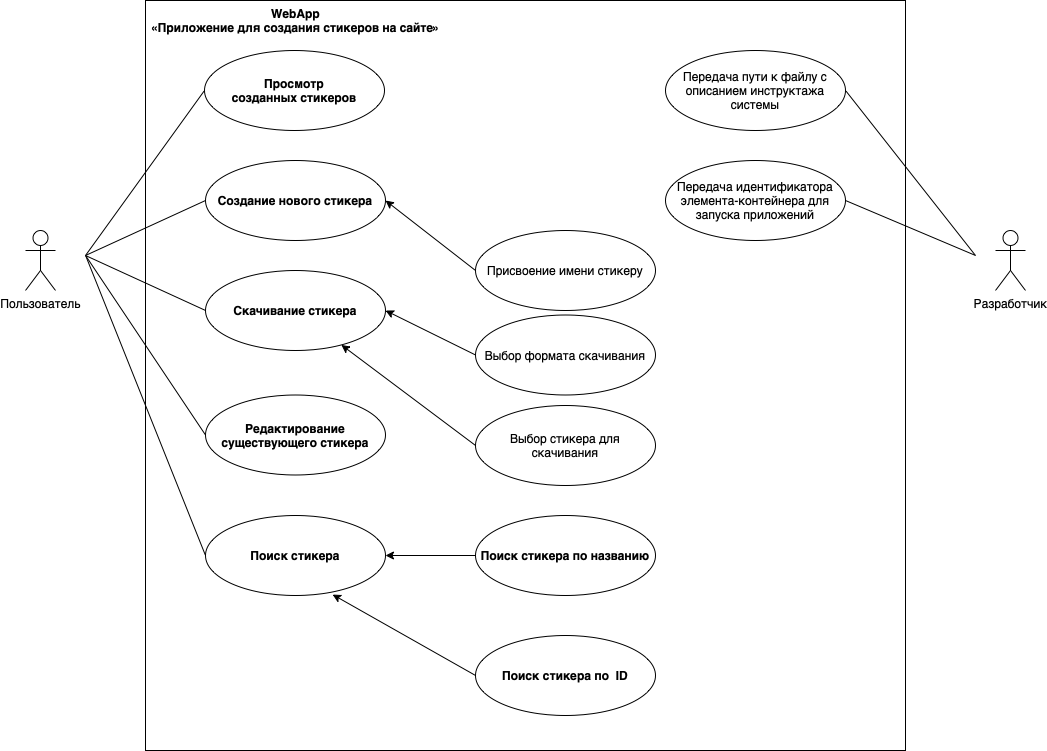

The diagram above was exported from draw.io. Its source (the exported page's mxGraphModel, read from the mxfile embedded in the PNG):
<mxGraphModel dx="2074" dy="1187" grid="1" gridSize="10" guides="1" tooltips="1" connect="1" arrows="1" fold="1" page="1" pageScale="1" pageWidth="1200" pageHeight="1600" math="0" shadow="0">
  <root>
    <mxCell id="0" />
    <mxCell id="1" parent="0" />
    <mxCell id="3adYVDJ4Z4CcryjXjX-t-1" value="" style="html=1;whiteSpace=wrap;" vertex="1" parent="1">
      <mxGeometry x="220" y="425" width="760" height="750" as="geometry" />
    </mxCell>
    <mxCell id="3adYVDJ4Z4CcryjXjX-t-2" value="&lt;b&gt;WebApp&lt;br&gt;«Приложение для создания стикеров на сайте»&lt;br&gt;&lt;/b&gt;" style="text;html=1;align=center;verticalAlign=middle;resizable=0;points=[];autosize=1;strokeColor=none;fillColor=none;" vertex="1" parent="1">
      <mxGeometry x="215" y="425" width="310" height="40" as="geometry" />
    </mxCell>
    <mxCell id="3adYVDJ4Z4CcryjXjX-t-3" value="Пользователь&lt;br&gt;" style="shape=umlActor;verticalLabelPosition=bottom;verticalAlign=top;html=1;" vertex="1" parent="1">
      <mxGeometry x="100" y="655" width="30" height="60" as="geometry" />
    </mxCell>
    <mxCell id="3adYVDJ4Z4CcryjXjX-t-4" value="Разработчик" style="shape=umlActor;verticalLabelPosition=bottom;verticalAlign=top;html=1;" vertex="1" parent="1">
      <mxGeometry x="1070" y="655" width="30" height="60" as="geometry" />
    </mxCell>
    <mxCell id="3adYVDJ4Z4CcryjXjX-t-6" value="&lt;b&gt;Просмотр созданных&amp;nbsp;стикеров&lt;/b&gt;" style="ellipse;whiteSpace=wrap;html=1;aspect=fixed;" vertex="1" parent="1">
      <mxGeometry x="279" y="475" width="180" height="80" as="geometry" />
    </mxCell>
    <mxCell id="3adYVDJ4Z4CcryjXjX-t-8" value="&lt;b&gt;Создание нового стикера&lt;/b&gt;" style="ellipse;whiteSpace=wrap;html=1;" vertex="1" parent="1">
      <mxGeometry x="280" y="585" width="180" height="80" as="geometry" />
    </mxCell>
    <mxCell id="3adYVDJ4Z4CcryjXjX-t-9" value="&lt;b&gt;Скачивание стикера&lt;/b&gt;" style="ellipse;whiteSpace=wrap;html=1;" vertex="1" parent="1">
      <mxGeometry x="280" y="695" width="180" height="80" as="geometry" />
    </mxCell>
    <mxCell id="3adYVDJ4Z4CcryjXjX-t-10" value="&lt;b&gt;Редактирование существующего стикера&lt;/b&gt;" style="ellipse;whiteSpace=wrap;html=1;" vertex="1" parent="1">
      <mxGeometry x="280" y="819.5" width="180" height="80" as="geometry" />
    </mxCell>
    <mxCell id="3adYVDJ4Z4CcryjXjX-t-11" value="&lt;b&gt;Поиск стикера&lt;/b&gt;" style="ellipse;whiteSpace=wrap;html=1;" vertex="1" parent="1">
      <mxGeometry x="280" y="940" width="180" height="80" as="geometry" />
    </mxCell>
    <mxCell id="3adYVDJ4Z4CcryjXjX-t-12" value="" style="endArrow=none;html=1;rounded=0;entryX=0;entryY=0.5;entryDx=0;entryDy=0;" edge="1" parent="1" target="3adYVDJ4Z4CcryjXjX-t-6">
      <mxGeometry width="50" height="50" relative="1" as="geometry">
        <mxPoint x="160" y="680" as="sourcePoint" />
        <mxPoint x="200" y="565" as="targetPoint" />
      </mxGeometry>
    </mxCell>
    <mxCell id="3adYVDJ4Z4CcryjXjX-t-13" value="" style="endArrow=none;html=1;rounded=0;entryX=0;entryY=0.5;entryDx=0;entryDy=0;" edge="1" parent="1" target="3adYVDJ4Z4CcryjXjX-t-8">
      <mxGeometry width="50" height="50" relative="1" as="geometry">
        <mxPoint x="160" y="680" as="sourcePoint" />
        <mxPoint x="290" y="525" as="targetPoint" />
      </mxGeometry>
    </mxCell>
    <mxCell id="3adYVDJ4Z4CcryjXjX-t-14" value="" style="endArrow=none;html=1;rounded=0;entryX=0;entryY=0.5;entryDx=0;entryDy=0;" edge="1" parent="1" target="3adYVDJ4Z4CcryjXjX-t-9">
      <mxGeometry width="50" height="50" relative="1" as="geometry">
        <mxPoint x="160" y="680" as="sourcePoint" />
        <mxPoint x="290" y="635" as="targetPoint" />
      </mxGeometry>
    </mxCell>
    <mxCell id="3adYVDJ4Z4CcryjXjX-t-15" value="" style="endArrow=none;html=1;rounded=0;entryX=0;entryY=0.5;entryDx=0;entryDy=0;" edge="1" parent="1" target="3adYVDJ4Z4CcryjXjX-t-10">
      <mxGeometry width="50" height="50" relative="1" as="geometry">
        <mxPoint x="160" y="680" as="sourcePoint" />
        <mxPoint x="300" y="645" as="targetPoint" />
      </mxGeometry>
    </mxCell>
    <mxCell id="3adYVDJ4Z4CcryjXjX-t-16" value="" style="endArrow=none;html=1;rounded=0;entryX=0;entryY=0.5;entryDx=0;entryDy=0;" edge="1" parent="1" target="3adYVDJ4Z4CcryjXjX-t-11">
      <mxGeometry width="50" height="50" relative="1" as="geometry">
        <mxPoint x="160" y="680" as="sourcePoint" />
        <mxPoint x="310" y="655" as="targetPoint" />
      </mxGeometry>
    </mxCell>
    <mxCell id="3adYVDJ4Z4CcryjXjX-t-20" value="Передача пути к файлу с описанием инструктажа системы" style="ellipse;whiteSpace=wrap;html=1;" vertex="1" parent="1">
      <mxGeometry x="740" y="475" width="180" height="80" as="geometry" />
    </mxCell>
    <mxCell id="3adYVDJ4Z4CcryjXjX-t-21" value="Передача идентификатора элемента-контейнера для запуска приложений" style="ellipse;whiteSpace=wrap;html=1;" vertex="1" parent="1">
      <mxGeometry x="740" y="585" width="180" height="80" as="geometry" />
    </mxCell>
    <mxCell id="3adYVDJ4Z4CcryjXjX-t-23" value="" style="endArrow=none;html=1;rounded=0;entryX=1;entryY=0.5;entryDx=0;entryDy=0;" edge="1" parent="1" target="3adYVDJ4Z4CcryjXjX-t-20">
      <mxGeometry width="50" height="50" relative="1" as="geometry">
        <mxPoint x="1050" y="680" as="sourcePoint" />
        <mxPoint x="1190" y="505" as="targetPoint" />
      </mxGeometry>
    </mxCell>
    <mxCell id="3adYVDJ4Z4CcryjXjX-t-24" value="" style="endArrow=none;html=1;rounded=0;entryX=1;entryY=0.5;entryDx=0;entryDy=0;" edge="1" parent="1" target="3adYVDJ4Z4CcryjXjX-t-21">
      <mxGeometry width="50" height="50" relative="1" as="geometry">
        <mxPoint x="1050" y="680" as="sourcePoint" />
        <mxPoint x="930" y="525" as="targetPoint" />
      </mxGeometry>
    </mxCell>
    <mxCell id="3adYVDJ4Z4CcryjXjX-t-25" value="" style="endArrow=classic;html=1;rounded=0;entryX=1;entryY=0.5;entryDx=0;entryDy=0;exitX=0;exitY=0.5;exitDx=0;exitDy=0;" edge="1" parent="1" source="3adYVDJ4Z4CcryjXjX-t-26">
      <mxGeometry width="50" height="50" relative="1" as="geometry">
        <mxPoint x="600" y="655" as="sourcePoint" />
        <mxPoint x="460" y="625" as="targetPoint" />
      </mxGeometry>
    </mxCell>
    <mxCell id="3adYVDJ4Z4CcryjXjX-t-26" value="Присвоение имени стикеру" style="ellipse;whiteSpace=wrap;html=1;" vertex="1" parent="1">
      <mxGeometry x="550" y="655" width="180" height="80" as="geometry" />
    </mxCell>
    <mxCell id="3adYVDJ4Z4CcryjXjX-t-28" value="" style="endArrow=classic;html=1;rounded=0;entryX=1;entryY=0.5;entryDx=0;entryDy=0;exitX=0;exitY=0.5;exitDx=0;exitDy=0;" edge="1" parent="1" source="3adYVDJ4Z4CcryjXjX-t-29">
      <mxGeometry width="50" height="50" relative="1" as="geometry">
        <mxPoint x="600" y="765" as="sourcePoint" />
        <mxPoint x="460" y="735" as="targetPoint" />
      </mxGeometry>
    </mxCell>
    <mxCell id="3adYVDJ4Z4CcryjXjX-t-29" value="Выбор формата скачивания" style="ellipse;whiteSpace=wrap;html=1;" vertex="1" parent="1">
      <mxGeometry x="550" y="739.5" width="180" height="80" as="geometry" />
    </mxCell>
    <mxCell id="3adYVDJ4Z4CcryjXjX-t-32" value="" style="edgeStyle=orthogonalEdgeStyle;rounded=0;orthogonalLoop=1;jettySize=auto;html=1;" edge="1" parent="1" source="3adYVDJ4Z4CcryjXjX-t-30" target="3adYVDJ4Z4CcryjXjX-t-11">
      <mxGeometry relative="1" as="geometry" />
    </mxCell>
    <mxCell id="3adYVDJ4Z4CcryjXjX-t-30" value="&lt;b&gt;Поиск стикера по названию&lt;/b&gt;" style="ellipse;whiteSpace=wrap;html=1;" vertex="1" parent="1">
      <mxGeometry x="550" y="940" width="180" height="80" as="geometry" />
    </mxCell>
    <mxCell id="3adYVDJ4Z4CcryjXjX-t-34" value="&lt;b&gt;Поиск стикера по &amp;nbsp;ID&lt;/b&gt;" style="ellipse;whiteSpace=wrap;html=1;" vertex="1" parent="1">
      <mxGeometry x="550" y="1060" width="180" height="80" as="geometry" />
    </mxCell>
    <mxCell id="3adYVDJ4Z4CcryjXjX-t-36" value="" style="endArrow=classic;html=1;rounded=0;exitX=0;exitY=0.5;exitDx=0;exitDy=0;entryX=0.706;entryY=0.988;entryDx=0;entryDy=0;entryPerimeter=0;" edge="1" parent="1" source="3adYVDJ4Z4CcryjXjX-t-34" target="3adYVDJ4Z4CcryjXjX-t-11">
      <mxGeometry width="50" height="50" relative="1" as="geometry">
        <mxPoint x="650" y="900" as="sourcePoint" />
        <mxPoint x="700" y="850" as="targetPoint" />
      </mxGeometry>
    </mxCell>
    <mxCell id="3adYVDJ4Z4CcryjXjX-t-37" value="" style="endArrow=classic;html=1;rounded=0;exitX=0;exitY=0.5;exitDx=0;exitDy=0;" edge="1" parent="1" source="3adYVDJ4Z4CcryjXjX-t-38" target="3adYVDJ4Z4CcryjXjX-t-9">
      <mxGeometry width="50" height="50" relative="1" as="geometry">
        <mxPoint x="770" y="860" as="sourcePoint" />
        <mxPoint x="630" y="830" as="targetPoint" />
      </mxGeometry>
    </mxCell>
    <mxCell id="3adYVDJ4Z4CcryjXjX-t-38" value="Выбор стикера для скачивания" style="ellipse;whiteSpace=wrap;html=1;" vertex="1" parent="1">
      <mxGeometry x="550" y="830" width="180" height="80" as="geometry" />
    </mxCell>
  </root>
</mxGraphModel>